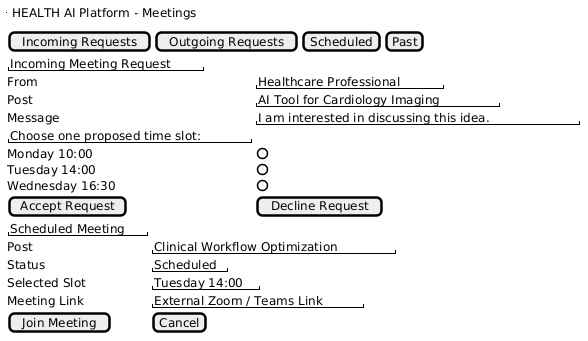

The diagram above was rendered by PlantUML. Its source (embedded in the PNG):
@startsalt
{
  {^"HEALTH AI Platform - Meetings"}

  {
    [Incoming Requests] | [Outgoing Requests] | [Scheduled] | [Past]
  }

  {
    "Incoming Meeting Request"
    From                 | "Healthcare Professional"
    Post                 | "AI Tool for Cardiology Imaging"
    Message              | "I am interested in discussing this idea."

    "Choose one proposed time slot:"
    Monday 10:00         | ( )
    Tuesday 14:00        | ( )
    Wednesday 16:30      | ( )

    [Accept Request] | [Decline Request]
  }

  {
    "Scheduled Meeting"
    Post                 | "Clinical Workflow Optimization"
    Status               | "Scheduled"
    Selected Slot        | "Tuesday 14:00"
    Meeting Link         | "External Zoom / Teams Link"

    [Join Meeting] | [Cancel]
  }
}
@endsalt